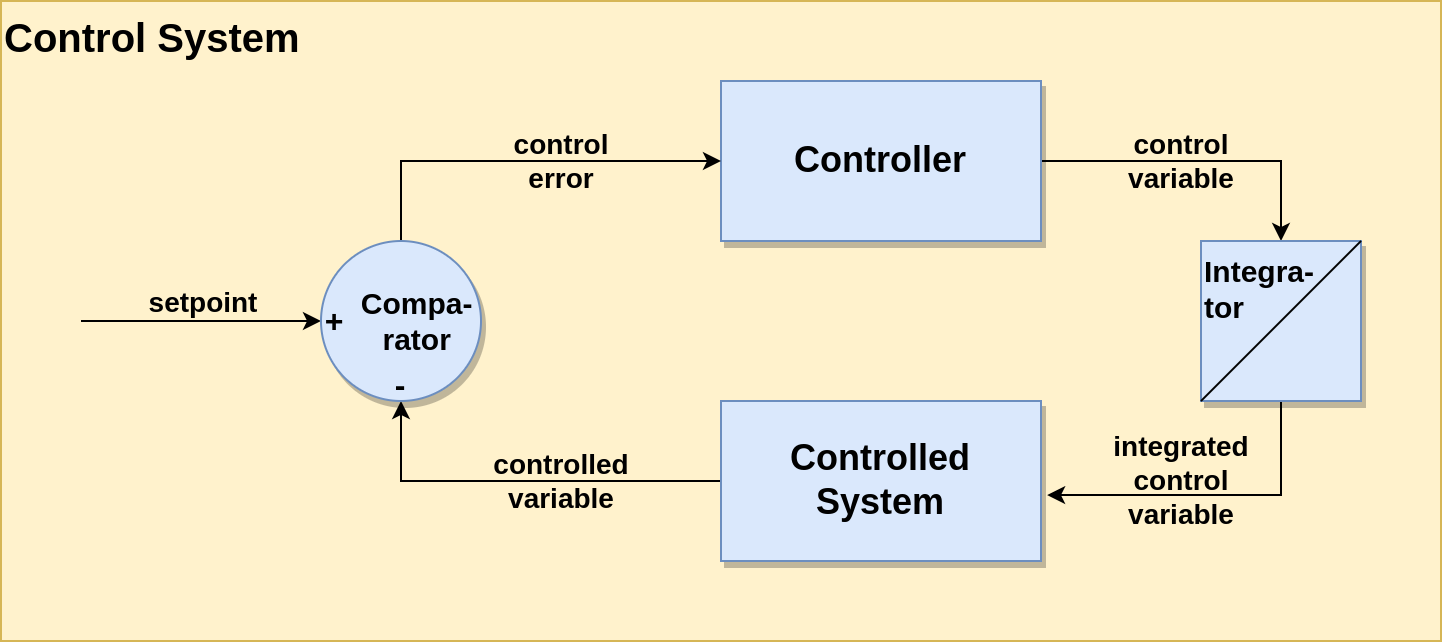

The diagram above was exported from draw.io. Its source (the exported page's mxGraphModel, read from the mxfile embedded in the PNG):
<mxGraphModel dx="2894" dy="1236" grid="1" gridSize="10" guides="1" tooltips="1" connect="1" arrows="1" fold="1" page="1" pageScale="1" pageWidth="1169" pageHeight="827" math="0" shadow="0">
  <root>
    <mxCell id="0" />
    <mxCell id="1" parent="0" />
    <mxCell id="FNcT4Tdbnkax5gtG7m8m-1" value="Control System" style="rounded=0;whiteSpace=wrap;html=1;labelBackgroundColor=none;fontSize=20;align=left;verticalAlign=top;fontStyle=1;fillColor=#fff2cc;strokeColor=#d6b656;" vertex="1" parent="1">
      <mxGeometry x="160" y="200" width="720" height="320" as="geometry" />
    </mxCell>
    <mxCell id="mzSam-bvz0HemA6qBwWi-7" value="control&lt;br&gt;variable" style="edgeStyle=orthogonalEdgeStyle;rounded=0;orthogonalLoop=1;jettySize=auto;html=1;entryX=0.5;entryY=0;entryDx=0;entryDy=0;fontSize=14;labelBackgroundColor=none;fontStyle=1" parent="1" source="mzSam-bvz0HemA6qBwWi-1" target="mzSam-bvz0HemA6qBwWi-19" edge="1">
      <mxGeometry x="-0.125" relative="1" as="geometry">
        <mxPoint x="840" y="320" as="targetPoint" />
        <mxPoint as="offset" />
      </mxGeometry>
    </mxCell>
    <mxCell id="mzSam-bvz0HemA6qBwWi-1" value="Controller" style="rounded=0;whiteSpace=wrap;html=1;fillColor=#dae8fc;strokeColor=#6c8ebf;fontStyle=1;fontSize=18;shadow=1;" parent="1" vertex="1">
      <mxGeometry x="520" y="240" width="160" height="80" as="geometry" />
    </mxCell>
    <mxCell id="mzSam-bvz0HemA6qBwWi-6" value="controlled&lt;br&gt;variable" style="edgeStyle=orthogonalEdgeStyle;rounded=0;orthogonalLoop=1;jettySize=auto;html=1;fontSize=14;entryX=0.5;entryY=1;entryDx=0;entryDy=0;fontStyle=1;labelBackgroundColor=none;" parent="1" source="mzSam-bvz0HemA6qBwWi-2" target="mzSam-bvz0HemA6qBwWi-4" edge="1">
      <mxGeometry x="-0.2" relative="1" as="geometry">
        <mxPoint as="offset" />
      </mxGeometry>
    </mxCell>
    <mxCell id="mzSam-bvz0HemA6qBwWi-2" value="Controlled &lt;br style=&quot;font-size: 18px;&quot;&gt;System" style="rounded=0;whiteSpace=wrap;html=1;fillColor=#dae8fc;strokeColor=#6c8ebf;fontStyle=1;fontSize=18;shadow=1;" parent="1" vertex="1">
      <mxGeometry x="520" y="400" width="160" height="80" as="geometry" />
    </mxCell>
    <mxCell id="mzSam-bvz0HemA6qBwWi-8" value="integrated&lt;br style=&quot;font-size: 14px;&quot;&gt;control&lt;br style=&quot;font-size: 14px;&quot;&gt;variable" style="edgeStyle=orthogonalEdgeStyle;rounded=0;orthogonalLoop=1;jettySize=auto;html=1;entryX=1.019;entryY=0.588;entryDx=0;entryDy=0;entryPerimeter=0;fontSize=14;exitX=0.5;exitY=1;exitDx=0;exitDy=0;labelBackgroundColor=none;fontStyle=1" parent="1" source="mzSam-bvz0HemA6qBwWi-19" target="mzSam-bvz0HemA6qBwWi-2" edge="1">
      <mxGeometry x="0.1832" y="-7" relative="1" as="geometry">
        <mxPoint x="840" y="400" as="sourcePoint" />
        <mxPoint as="offset" />
      </mxGeometry>
    </mxCell>
    <mxCell id="mzSam-bvz0HemA6qBwWi-5" value="control&lt;br&gt;error" style="edgeStyle=orthogonalEdgeStyle;rounded=0;orthogonalLoop=1;jettySize=auto;html=1;entryX=0;entryY=0.5;entryDx=0;entryDy=0;fontSize=14;exitX=0.5;exitY=0;exitDx=0;exitDy=0;labelBackgroundColor=none;fontStyle=1" parent="1" source="mzSam-bvz0HemA6qBwWi-4" target="mzSam-bvz0HemA6qBwWi-1" edge="1">
      <mxGeometry x="0.2" relative="1" as="geometry">
        <mxPoint as="offset" />
      </mxGeometry>
    </mxCell>
    <mxCell id="mzSam-bvz0HemA6qBwWi-9" style="edgeStyle=orthogonalEdgeStyle;rounded=0;orthogonalLoop=1;jettySize=auto;html=1;fontSize=14;endArrow=none;endFill=0;startArrow=classic;startFill=1;" parent="1" source="mzSam-bvz0HemA6qBwWi-4" edge="1">
      <mxGeometry relative="1" as="geometry">
        <mxPoint x="200" y="360" as="targetPoint" />
      </mxGeometry>
    </mxCell>
    <mxCell id="mzSam-bvz0HemA6qBwWi-10" value="setpoint" style="edgeLabel;html=1;align=center;verticalAlign=middle;resizable=0;points=[];fontSize=14;labelBackgroundColor=none;fontStyle=1" parent="mzSam-bvz0HemA6qBwWi-9" vertex="1" connectable="0">
      <mxGeometry x="0.7833" y="-1" relative="1" as="geometry">
        <mxPoint x="47" y="-9" as="offset" />
      </mxGeometry>
    </mxCell>
    <mxCell id="mzSam-bvz0HemA6qBwWi-4" value="&amp;nbsp; &amp;nbsp; Compa-&lt;br style=&quot;font-size: 15px;&quot;&gt;&amp;nbsp; &amp;nbsp; rator" style="ellipse;whiteSpace=wrap;html=1;aspect=fixed;fontStyle=1;fontSize=15;fillColor=#dae8fc;strokeColor=#6c8ebf;verticalAlign=middle;align=center;shadow=1;" parent="1" vertex="1">
      <mxGeometry x="320" y="320" width="80" height="80" as="geometry" />
    </mxCell>
    <mxCell id="mzSam-bvz0HemA6qBwWi-16" value="-" style="text;html=1;strokeColor=none;fillColor=none;align=center;verticalAlign=middle;whiteSpace=wrap;rounded=0;labelBackgroundColor=none;fontSize=16;fontStyle=1" parent="1" vertex="1">
      <mxGeometry x="330" y="377" width="60" height="30" as="geometry" />
    </mxCell>
    <mxCell id="mzSam-bvz0HemA6qBwWi-17" value="+" style="text;html=1;strokeColor=none;fillColor=none;align=center;verticalAlign=middle;whiteSpace=wrap;rounded=0;labelBackgroundColor=none;fontSize=16;fontStyle=1" parent="1" vertex="1">
      <mxGeometry x="297" y="345" width="60" height="30" as="geometry" />
    </mxCell>
    <mxCell id="mzSam-bvz0HemA6qBwWi-21" value="" style="group;fillColor=#dae8fc;strokeColor=#6c8ebf;shadow=1;" parent="1" vertex="1" connectable="0">
      <mxGeometry x="760" y="320" width="80" height="80" as="geometry" />
    </mxCell>
    <mxCell id="mzSam-bvz0HemA6qBwWi-19" value="Integra-&lt;br style=&quot;font-size: 15px;&quot;&gt;tor" style="rounded=0;whiteSpace=wrap;html=1;fillColor=#dae8fc;strokeColor=#6c8ebf;fontStyle=1;fontSize=15;align=left;verticalAlign=top;" parent="mzSam-bvz0HemA6qBwWi-21" vertex="1">
      <mxGeometry width="80" height="80" as="geometry" />
    </mxCell>
    <mxCell id="mzSam-bvz0HemA6qBwWi-20" value="" style="endArrow=none;html=1;rounded=0;labelBackgroundColor=none;fontSize=14;entryX=1;entryY=0;entryDx=0;entryDy=0;exitX=0;exitY=1;exitDx=0;exitDy=0;" parent="mzSam-bvz0HemA6qBwWi-21" source="mzSam-bvz0HemA6qBwWi-19" target="mzSam-bvz0HemA6qBwWi-19" edge="1">
      <mxGeometry width="50" height="50" relative="1" as="geometry">
        <mxPoint x="-80" y="-10" as="sourcePoint" />
        <mxPoint x="-30" y="-60" as="targetPoint" />
      </mxGeometry>
    </mxCell>
  </root>
</mxGraphModel>